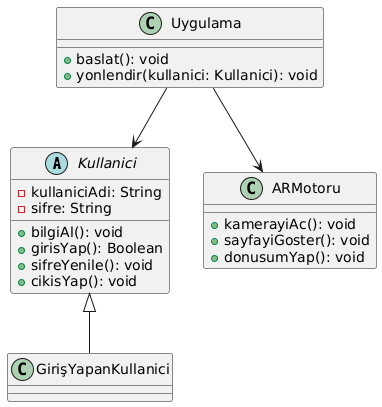

The diagram above was rendered by PlantUML. Its source (embedded in the PNG):
@startuml
abstract class Kullanici {
  -kullaniciAdi: String
  -sifre: String
  +bilgiAl(): void
  +girisYap(): Boolean
  +sifreYenile(): void
  +cikisYap(): void
}

class Uygulama {
  +baslat(): void
  +yonlendir(kullanici: Kullanici): void
}

class ARMotoru {
  +kamerayiAc(): void
  +sayfayiGoster(): void
  +donusumYap(): void
}

Kullanici <|-- GirişYapanKullanici
Uygulama --> Kullanici
Uygulama --> ARMotoru
@enduml